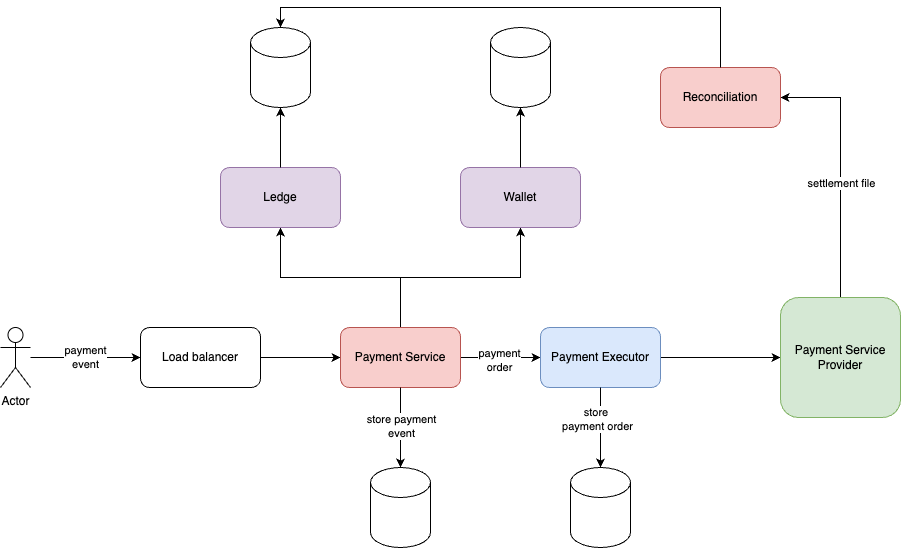

The diagram above was exported from draw.io. Its source (the exported page's mxGraphModel, read from the mxfile embedded in the PNG):
<mxGraphModel dx="1026" dy="1751" grid="1" gridSize="10" guides="1" tooltips="1" connect="1" arrows="1" fold="1" page="1" pageScale="1" pageWidth="850" pageHeight="1100" math="0" shadow="0">
  <root>
    <mxCell id="0" />
    <mxCell id="1" parent="0" />
    <mxCell id="PJu2PyHhA9yUccLXXhJt-1" value="Actor" style="shape=umlActor;verticalLabelPosition=bottom;verticalAlign=top;html=1;outlineConnect=0;" vertex="1" parent="1">
      <mxGeometry x="60" y="300" width="30" height="60" as="geometry" />
    </mxCell>
    <mxCell id="PJu2PyHhA9yUccLXXhJt-5" style="edgeStyle=orthogonalEdgeStyle;rounded=0;orthogonalLoop=1;jettySize=auto;html=1;exitX=1;exitY=0.5;exitDx=0;exitDy=0;entryX=0;entryY=0.5;entryDx=0;entryDy=0;" edge="1" parent="1" source="PJu2PyHhA9yUccLXXhJt-2" target="PJu2PyHhA9yUccLXXhJt-3">
      <mxGeometry relative="1" as="geometry" />
    </mxCell>
    <mxCell id="PJu2PyHhA9yUccLXXhJt-2" value="Load balancer" style="rounded=1;whiteSpace=wrap;html=1;" vertex="1" parent="1">
      <mxGeometry x="200" y="300" width="120" height="60" as="geometry" />
    </mxCell>
    <mxCell id="PJu2PyHhA9yUccLXXhJt-7" style="edgeStyle=orthogonalEdgeStyle;rounded=0;orthogonalLoop=1;jettySize=auto;html=1;exitX=1;exitY=0.5;exitDx=0;exitDy=0;" edge="1" parent="1" source="PJu2PyHhA9yUccLXXhJt-3" target="PJu2PyHhA9yUccLXXhJt-6">
      <mxGeometry relative="1" as="geometry" />
    </mxCell>
    <mxCell id="PJu2PyHhA9yUccLXXhJt-11" value="payment&lt;br&gt;order" style="edgeLabel;html=1;align=center;verticalAlign=middle;resizable=0;points=[];" vertex="1" connectable="0" parent="PJu2PyHhA9yUccLXXhJt-7">
      <mxGeometry x="-0.05" y="-2" relative="1" as="geometry">
        <mxPoint as="offset" />
      </mxGeometry>
    </mxCell>
    <mxCell id="PJu2PyHhA9yUccLXXhJt-19" style="edgeStyle=orthogonalEdgeStyle;rounded=0;orthogonalLoop=1;jettySize=auto;html=1;exitX=0.5;exitY=0;exitDx=0;exitDy=0;entryX=0.5;entryY=1;entryDx=0;entryDy=0;" edge="1" parent="1" source="PJu2PyHhA9yUccLXXhJt-3" target="PJu2PyHhA9yUccLXXhJt-17">
      <mxGeometry relative="1" as="geometry" />
    </mxCell>
    <mxCell id="PJu2PyHhA9yUccLXXhJt-28" style="edgeStyle=orthogonalEdgeStyle;rounded=0;orthogonalLoop=1;jettySize=auto;html=1;exitX=0.5;exitY=0;exitDx=0;exitDy=0;entryX=0.5;entryY=1;entryDx=0;entryDy=0;" edge="1" parent="1" source="PJu2PyHhA9yUccLXXhJt-3" target="PJu2PyHhA9yUccLXXhJt-18">
      <mxGeometry relative="1" as="geometry" />
    </mxCell>
    <mxCell id="PJu2PyHhA9yUccLXXhJt-3" value="Payment Service" style="rounded=1;whiteSpace=wrap;html=1;fillColor=#f8cecc;strokeColor=#b85450;" vertex="1" parent="1">
      <mxGeometry x="400" y="300" width="120" height="60" as="geometry" />
    </mxCell>
    <mxCell id="PJu2PyHhA9yUccLXXhJt-4" value="payment&lt;br&gt;event" style="endArrow=classic;html=1;rounded=0;entryX=0;entryY=0.5;entryDx=0;entryDy=0;" edge="1" parent="1" source="PJu2PyHhA9yUccLXXhJt-1" target="PJu2PyHhA9yUccLXXhJt-2">
      <mxGeometry width="50" height="50" relative="1" as="geometry">
        <mxPoint x="400" y="360" as="sourcePoint" />
        <mxPoint x="450" y="310" as="targetPoint" />
      </mxGeometry>
    </mxCell>
    <mxCell id="PJu2PyHhA9yUccLXXhJt-16" style="edgeStyle=orthogonalEdgeStyle;rounded=0;orthogonalLoop=1;jettySize=auto;html=1;exitX=1;exitY=0.5;exitDx=0;exitDy=0;" edge="1" parent="1" source="PJu2PyHhA9yUccLXXhJt-6" target="PJu2PyHhA9yUccLXXhJt-15">
      <mxGeometry relative="1" as="geometry" />
    </mxCell>
    <mxCell id="PJu2PyHhA9yUccLXXhJt-6" value="Payment Executor" style="rounded=1;whiteSpace=wrap;html=1;fillColor=#dae8fc;strokeColor=#6c8ebf;" vertex="1" parent="1">
      <mxGeometry x="600" y="300" width="120" height="60" as="geometry" />
    </mxCell>
    <mxCell id="PJu2PyHhA9yUccLXXhJt-8" value="" style="shape=cylinder3;whiteSpace=wrap;html=1;boundedLbl=1;backgroundOutline=1;size=15;" vertex="1" parent="1">
      <mxGeometry x="430" y="440" width="60" height="80" as="geometry" />
    </mxCell>
    <mxCell id="PJu2PyHhA9yUccLXXhJt-9" style="edgeStyle=orthogonalEdgeStyle;rounded=0;orthogonalLoop=1;jettySize=auto;html=1;exitX=0.5;exitY=1;exitDx=0;exitDy=0;entryX=0.5;entryY=0;entryDx=0;entryDy=0;entryPerimeter=0;" edge="1" parent="1" source="PJu2PyHhA9yUccLXXhJt-3" target="PJu2PyHhA9yUccLXXhJt-8">
      <mxGeometry relative="1" as="geometry" />
    </mxCell>
    <mxCell id="PJu2PyHhA9yUccLXXhJt-10" value="store payment&lt;br&gt;event" style="edgeLabel;html=1;align=center;verticalAlign=middle;resizable=0;points=[];" vertex="1" connectable="0" parent="PJu2PyHhA9yUccLXXhJt-9">
      <mxGeometry x="-0.05" relative="1" as="geometry">
        <mxPoint as="offset" />
      </mxGeometry>
    </mxCell>
    <mxCell id="PJu2PyHhA9yUccLXXhJt-12" value="" style="shape=cylinder3;whiteSpace=wrap;html=1;boundedLbl=1;backgroundOutline=1;size=15;" vertex="1" parent="1">
      <mxGeometry x="630" y="440" width="60" height="80" as="geometry" />
    </mxCell>
    <mxCell id="PJu2PyHhA9yUccLXXhJt-13" style="edgeStyle=orthogonalEdgeStyle;rounded=0;orthogonalLoop=1;jettySize=auto;html=1;exitX=0.5;exitY=1;exitDx=0;exitDy=0;entryX=0.5;entryY=0;entryDx=0;entryDy=0;entryPerimeter=0;" edge="1" parent="1" source="PJu2PyHhA9yUccLXXhJt-6" target="PJu2PyHhA9yUccLXXhJt-12">
      <mxGeometry relative="1" as="geometry" />
    </mxCell>
    <mxCell id="PJu2PyHhA9yUccLXXhJt-14" value="store&amp;nbsp;&lt;br&gt;payment order" style="edgeLabel;html=1;align=center;verticalAlign=middle;resizable=0;points=[];" vertex="1" connectable="0" parent="PJu2PyHhA9yUccLXXhJt-13">
      <mxGeometry x="-0.225" y="-4" relative="1" as="geometry">
        <mxPoint as="offset" />
      </mxGeometry>
    </mxCell>
    <mxCell id="PJu2PyHhA9yUccLXXhJt-25" style="edgeStyle=orthogonalEdgeStyle;rounded=0;orthogonalLoop=1;jettySize=auto;html=1;exitX=0.5;exitY=0;exitDx=0;exitDy=0;entryX=1;entryY=0.5;entryDx=0;entryDy=0;" edge="1" parent="1" source="PJu2PyHhA9yUccLXXhJt-15" target="PJu2PyHhA9yUccLXXhJt-24">
      <mxGeometry relative="1" as="geometry" />
    </mxCell>
    <mxCell id="PJu2PyHhA9yUccLXXhJt-26" value="settlement file" style="edgeLabel;html=1;align=center;verticalAlign=middle;resizable=0;points=[];" vertex="1" connectable="0" parent="PJu2PyHhA9yUccLXXhJt-25">
      <mxGeometry x="-0.1154" relative="1" as="geometry">
        <mxPoint as="offset" />
      </mxGeometry>
    </mxCell>
    <mxCell id="PJu2PyHhA9yUccLXXhJt-15" value="Payment Service&lt;br&gt;Provider" style="rounded=1;whiteSpace=wrap;html=1;fillColor=#d5e8d4;strokeColor=#82b366;" vertex="1" parent="1">
      <mxGeometry x="840" y="270" width="120" height="120" as="geometry" />
    </mxCell>
    <mxCell id="PJu2PyHhA9yUccLXXhJt-17" value="Wallet" style="rounded=1;whiteSpace=wrap;html=1;fillColor=#e1d5e7;strokeColor=#9673a6;" vertex="1" parent="1">
      <mxGeometry x="520" y="140" width="120" height="60" as="geometry" />
    </mxCell>
    <mxCell id="PJu2PyHhA9yUccLXXhJt-18" value="Ledge" style="rounded=1;whiteSpace=wrap;html=1;fillColor=#e1d5e7;strokeColor=#9673a6;" vertex="1" parent="1">
      <mxGeometry x="280" y="140" width="120" height="60" as="geometry" />
    </mxCell>
    <mxCell id="PJu2PyHhA9yUccLXXhJt-20" value="" style="shape=cylinder3;whiteSpace=wrap;html=1;boundedLbl=1;backgroundOutline=1;size=15;" vertex="1" parent="1">
      <mxGeometry x="550" width="60" height="80" as="geometry" />
    </mxCell>
    <mxCell id="PJu2PyHhA9yUccLXXhJt-21" style="edgeStyle=orthogonalEdgeStyle;rounded=0;orthogonalLoop=1;jettySize=auto;html=1;exitX=0.5;exitY=0;exitDx=0;exitDy=0;entryX=0.5;entryY=1;entryDx=0;entryDy=0;entryPerimeter=0;" edge="1" parent="1" source="PJu2PyHhA9yUccLXXhJt-17" target="PJu2PyHhA9yUccLXXhJt-20">
      <mxGeometry relative="1" as="geometry" />
    </mxCell>
    <mxCell id="PJu2PyHhA9yUccLXXhJt-22" value="" style="shape=cylinder3;whiteSpace=wrap;html=1;boundedLbl=1;backgroundOutline=1;size=15;" vertex="1" parent="1">
      <mxGeometry x="310" width="60" height="80" as="geometry" />
    </mxCell>
    <mxCell id="PJu2PyHhA9yUccLXXhJt-23" style="edgeStyle=orthogonalEdgeStyle;rounded=0;orthogonalLoop=1;jettySize=auto;html=1;exitX=0.5;exitY=0;exitDx=0;exitDy=0;entryX=0.5;entryY=1;entryDx=0;entryDy=0;entryPerimeter=0;" edge="1" parent="1" source="PJu2PyHhA9yUccLXXhJt-18" target="PJu2PyHhA9yUccLXXhJt-22">
      <mxGeometry relative="1" as="geometry" />
    </mxCell>
    <mxCell id="PJu2PyHhA9yUccLXXhJt-24" value="Reconciliation" style="rounded=1;whiteSpace=wrap;html=1;fillColor=#f8cecc;strokeColor=#b85450;" vertex="1" parent="1">
      <mxGeometry x="720" y="40" width="120" height="60" as="geometry" />
    </mxCell>
    <mxCell id="PJu2PyHhA9yUccLXXhJt-27" style="edgeStyle=orthogonalEdgeStyle;rounded=0;orthogonalLoop=1;jettySize=auto;html=1;exitX=0.5;exitY=0;exitDx=0;exitDy=0;entryX=0.5;entryY=0;entryDx=0;entryDy=0;entryPerimeter=0;" edge="1" parent="1" source="PJu2PyHhA9yUccLXXhJt-24" target="PJu2PyHhA9yUccLXXhJt-22">
      <mxGeometry relative="1" as="geometry">
        <Array as="points">
          <mxPoint x="780" y="-20" />
          <mxPoint x="340" y="-20" />
        </Array>
      </mxGeometry>
    </mxCell>
  </root>
</mxGraphModel>